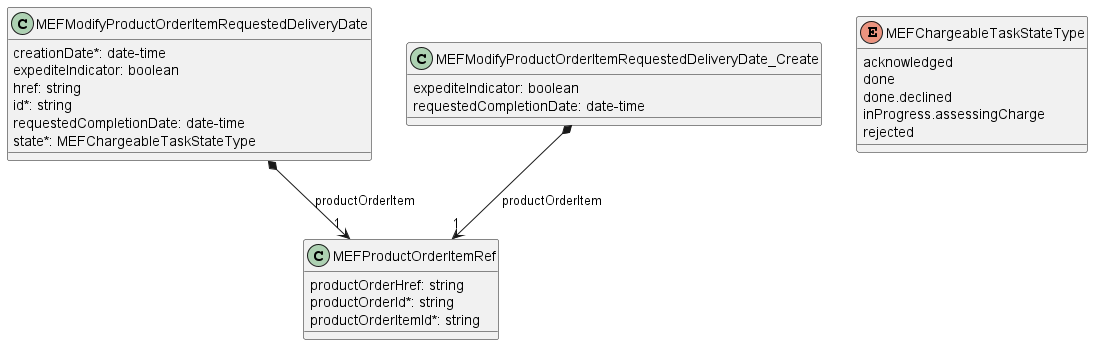

The diagram above was rendered by PlantUML. Its source (embedded in the PNG):
@startuml


class MEFModifyProductOrderItemRequestedDeliveryDate {

    creationDate*: date-time
    expediteIndicator: boolean
    href: string
    id*: string
    requestedCompletionDate: date-time
    state*: MEFChargeableTaskStateType
}

MEFModifyProductOrderItemRequestedDeliveryDate *-->"1" MEFProductOrderItemRef : productOrderItem



class MEFProductOrderItemRef {

    productOrderHref: string
    productOrderId*: string
    productOrderItemId*: string
}





class MEFModifyProductOrderItemRequestedDeliveryDate_Create {

    expediteIndicator: boolean
    requestedCompletionDate: date-time
}

MEFModifyProductOrderItemRequestedDeliveryDate_Create *-->"1" MEFProductOrderItemRef : productOrderItem

enum MEFChargeableTaskStateType {

    acknowledged
    done
    done.declined
    inProgress.assessingCharge
    rejected
}

@enduml